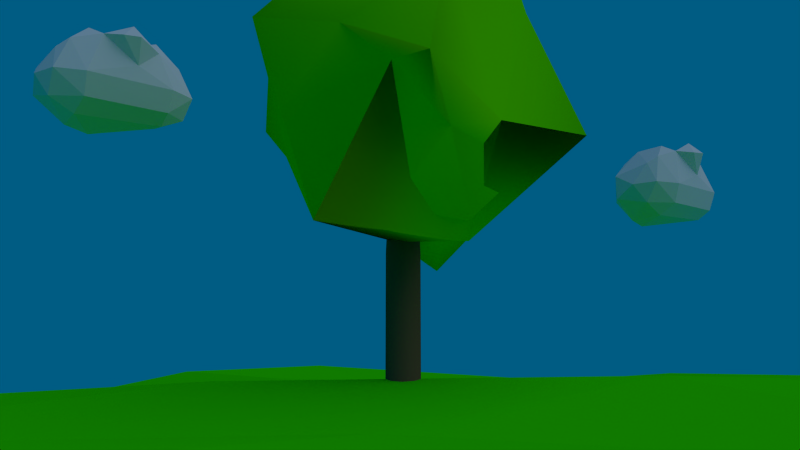 # Source: tree.blend  (saved by Blender 2.59.0; exported with 4.5.12 LTS)
import bpy
from mathutils import Matrix  # noqa: F401  (used for matrix-valued properties, if any)

bpy.ops.wm.read_factory_settings(use_empty=True)
scene = bpy.context.scene
scene.name = 'Scene'

# ---- collections
col_collection_1 = bpy.data.collections.new('Collection 1'); scene.collection.children.link(col_collection_1)

# ---- materials (node trees are filled in below, after node groups)
mat_material_001 = bpy.data.materials.new('Material.001')
mat_material_001.alpha_threshold = 0.0
mat_material_001.use_transparent_shadow = False
mat_material_001.roughness = 0.5
mat_material_001.line_color = (0.0, 0.0, 0.0, 0.494)
mat_material_002 = bpy.data.materials.new('Material.002')
mat_material_002.alpha_threshold = 0.0
mat_material_002.use_transparent_shadow = False
mat_material_002.preview_render_type = 'HAIR'
mat_material_002.diffuse_color = (0.03773, 0.8, 0.0, 1.0)
mat_material_002.roughness = 0.5
mat_material_002.line_color = (0.0, 0.0, 0.0, 1.0)
mat_material = bpy.data.materials.new('Material')
mat_material.alpha_threshold = 0.0
mat_material.use_transparent_shadow = False
mat_material.preview_render_type = 'CUBE'
mat_material.diffuse_color = (0.1574, 0.09469, 0.05129, 1.0)
mat_material.roughness = 0.5
mat_material.line_color = (0.0, 0.0, 0.0, 1.0)
mat_material_003 = bpy.data.materials.new('Material.003')
mat_material_003.alpha_threshold = 0.0
mat_material_003.use_transparent_shadow = False
mat_material_003.diffuse_color = (0.1395, 0.8, 0.0, 1.0)
mat_material_003.specular_color = (1.0, 0.4625, 0.5263)
mat_material_003.roughness = 0.5
mat_material_003.specular_intensity = 0.3

# ---- material node trees

# ---- world
world_world = bpy.data.worlds.new('World'); scene.world = world_world
world_world.color = (0.0, 0.1063, 0.2266)
world_world.use_sun_shadow = False
world_world.sun_shadow_jitter_overblur = 0.0
world_world.cycles.sampling_method = 'MANUAL'
world_world.cycles.sample_map_resolution = 256

# ---- cameras
cam_camera = bpy.data.cameras.new('Camera')
cam_camera.clip_end = 100.0
cam_camera.lens = 35.0
cam_camera.ortho_scale = 7.314
cam_camera.dof.focus_distance = 0.0
cam_camera.dof.aperture_fstop = 128.0

# ---- lights
light_lamp = bpy.data.lights.new('Lamp', 'SUN')
light_lamp.transmission_factor = 0.0
light_lamp.cutoff_distance = 30.0
light_lamp.angle = 1.571
light_lamp.energy = 0.5
light_lamp.shadow_buffer_clip_start = 1.001
light_lamp.shadow_soft_size = 1.0
light_lamp.shadow_cascade_max_distance = 1000.0
light_lamp.cycles.use_multiple_importance_sampling = False

# ---- meshes
me_mesh_001 = bpy.data.meshes.new('Mesh.001')
me_mesh_001.from_pydata([(-1.21, 1.369, 0.5038), (1.165, -0.101, 1.403), (1.975, 1.674, -0.08974), (-0.4205, -0.06054, -1.174), (2.236, 0.63, 1.379), (2.329, -0.7177, -0.7633), (-1.191, 0.006887, -0.7355), (2.465, 1.357, 1.216), (-1.246, -0.4766, 0.01932), (-0.1453, 1.591, 1.218), (2.061, -0.1299, 1.689), (2.739, 0.8955, 0.3046), (1.095, -0.6226, 1.893), (0.9738, 2.097, -0.2931), (1.224, -0.8507, 0.5443), (3.35, 0.3091, -0.07309), (2.323, 0.2775, -1.084), (0.6186, -1.081, 1.351), (2.305, 1.009, 1.593), (-0.7591, -0.305, 1.131), (2.347, -0.1828, -1.101), (1.84, 1.467, -0.7613), (-1.271, 1.298, -0.4454), (-0.2784, 1.28, -1.208), (1.036, 1.686, 1.114), (-0.182, 0.9334, 1.613), (0.501, 1.319, -1.381), (2.395, -0.9365, -0.03361), (0.1754, -0.5481, 1.438), (1.118, -1.203, 1.368), (-0.3973, -0.9333, -0.01616), (3.207, 0.04732, -0.7021), (-0.187, 2.012, 0.3212), (1.995, -0.5671, 1.221), (0.8196, 0.2953, 1.262), (-0.4424, 1.883, -0.414), (-0.1502, -0.1167, 1.675), (-1.521, 0.4029, -0.003605), (2.959, -0.0156, 1.055), (-1.072, 0.0004833, 0.8536), (-0.3513, -0.7047, -0.7502), (3.289, -0.4398, -0.01908)], [], [(19, 39, 8), (40, 30, 8), (35, 13, 26), (36, 25, 39), (6, 40, 8), (2, 11, 15), (0, 9, 32), (6, 8, 37), (20, 31, 5), (30, 28, 19), (31, 16, 21), (1, 4, 34), (28, 1, 36), (38, 10, 33), (2, 31, 21), (34, 25, 36), (0, 32, 35), (41, 33, 27), (28, 36, 19), (20, 16, 31), (22, 6, 37), (9, 0, 25), (15, 38, 41), (37, 0, 22), (24, 7, 2), (4, 25, 34), (32, 13, 35), (12, 1, 28), (22, 23, 6), (5, 31, 41), (2, 7, 11), (6, 23, 3), (15, 31, 2), (0, 35, 22), (9, 24, 32), (18, 24, 25), (29, 33, 12), (31, 15, 41), (4, 18, 25), (26, 23, 35), (38, 4, 10), (30, 19, 8), (39, 0, 37), (33, 1, 12), (2, 21, 13), (40, 6, 3), (33, 10, 1), (41, 27, 5), (36, 39, 19), (26, 16, 20), (25, 0, 39), (23, 26, 3), (14, 28, 30), (14, 17, 28), (4, 1, 10), (26, 20, 3), (29, 17, 14), (22, 35, 23), (24, 13, 32), (20, 40, 3), (4, 7, 18), (18, 7, 24), (8, 39, 37), (11, 7, 4), (27, 14, 30), (5, 27, 30), (5, 30, 40), (27, 33, 14), (24, 9, 25), (1, 34, 36), (14, 33, 29), (29, 12, 17), (20, 5, 40), (38, 15, 11), (11, 4, 38), (38, 33, 41), (26, 21, 16), (2, 13, 24), (13, 21, 26), (12, 28, 17)])
me_mesh_001.materials.append(mat_material_001)
me_mesh_001.use_remesh_preserve_volume = False
me_mesh_001.use_remesh_preserve_attributes = False
me_mesh_001.use_mirror_vertex_groups = False
me_mesh_001.update()
me_mesh = bpy.data.meshes.new('Mesh')
me_mesh.from_pydata([(-1.21, 1.369, 0.5038), (1.165, -0.101, 1.403), (1.975, 1.674, -0.08974), (-0.4205, -0.06054, -1.174), (2.236, 0.63, 1.379), (2.329, -0.7177, -0.7633), (-1.191, 0.006887, -0.7355), (2.465, 1.357, 1.216), (-1.246, -0.4766, 0.01932), (-0.1453, 1.591, 1.218), (2.061, -0.1299, 1.689), (2.739, 0.8955, 0.3046), (1.095, -0.6226, 1.893), (0.9738, 2.097, -0.2931), (1.224, -0.8507, 0.5443), (3.35, 0.3091, -0.07309), (2.323, 0.2775, -1.084), (0.6186, -1.081, 1.351), (2.305, 1.009, 1.593), (-0.7591, -0.305, 1.131), (2.347, -0.1828, -1.101), (1.84, 1.467, -0.7613), (-1.271, 1.298, -0.4454), (-0.2784, 1.28, -1.208), (1.036, 1.686, 1.114), (-0.182, 0.9334, 1.613), (0.501, 1.319, -1.381), (2.395, -0.9365, -0.03361), (0.1754, -0.5481, 1.438), (1.118, -1.203, 1.368), (-0.3973, -0.9333, -0.01616), (3.207, 0.04732, -0.7021), (-0.187, 2.012, 0.3212), (1.995, -0.5671, 1.221), (0.8196, 0.2953, 1.262), (-0.4424, 1.883, -0.414), (-0.1502, -0.1167, 1.675), (-1.521, 0.4029, -0.003605), (2.959, -0.0156, 1.055), (-1.072, 0.0004833, 0.8536), (-0.3513, -0.7047, -0.7502), (3.289, -0.4398, -0.01908)], [], [(19, 39, 8), (40, 30, 8), (35, 13, 26), (36, 25, 39), (6, 40, 8), (2, 11, 15), (0, 9, 32), (6, 8, 37), (20, 31, 5), (30, 28, 19), (31, 16, 21), (1, 4, 34), (28, 1, 36), (38, 10, 33), (2, 31, 21), (34, 25, 36), (0, 32, 35), (41, 33, 27), (28, 36, 19), (20, 16, 31), (22, 6, 37), (9, 0, 25), (15, 38, 41), (37, 0, 22), (24, 7, 2), (4, 25, 34), (32, 13, 35), (12, 1, 28), (22, 23, 6), (5, 31, 41), (2, 7, 11), (6, 23, 3), (15, 31, 2), (0, 35, 22), (9, 24, 32), (18, 24, 25), (29, 33, 12), (31, 15, 41), (4, 18, 25), (26, 23, 35), (38, 4, 10), (30, 19, 8), (39, 0, 37), (33, 1, 12), (2, 21, 13), (40, 6, 3), (33, 10, 1), (41, 27, 5), (36, 39, 19), (26, 16, 20), (25, 0, 39), (23, 26, 3), (14, 28, 30), (14, 17, 28), (4, 1, 10), (26, 20, 3), (29, 17, 14), (22, 35, 23), (24, 13, 32), (20, 40, 3), (4, 7, 18), (18, 7, 24), (8, 39, 37), (11, 7, 4), (27, 14, 30), (5, 27, 30), (5, 30, 40), (27, 33, 14), (24, 9, 25), (1, 34, 36), (14, 33, 29), (29, 12, 17), (20, 5, 40), (38, 15, 11), (11, 4, 38), (38, 33, 41), (26, 21, 16), (2, 13, 24), (13, 21, 26), (12, 28, 17)])
me_mesh.materials.append(mat_material_001)
me_mesh.use_remesh_preserve_volume = False
me_mesh.use_remesh_preserve_attributes = False
me_mesh.use_mirror_vertex_groups = False
me_mesh.update()
me_plane = bpy.data.meshes.new('Plane')
me_plane.from_pydata([(1.0, 1.0, 0.0), (1.0, -1.0, 0.0), (-1.0, -1.0, 0.0), (-1.0, 1.0, 0.0), (0.5973, -0.96, -0.006465), (0.1753, -0.9762, -0.02754), (-0.247, -1.008, 0.004926), (-0.6061, -0.9581, 0.0474), (1.029, 0.624, -0.01585), (1.046, 0.192, 0.02324), (0.9637, -0.211, 0.04728), (1.008, -0.633, -0.01043), (0.6431, 1.024, 0.04823), (0.2015, 0.9532, 0.03271), (-0.2398, 1.018, 0.02469), (-0.5568, 1.013, -0.002633), (-1.001, -0.5866, -0.0214), (-0.952, -0.1507, -0.0294), (-1.029, 0.2251, 0.02569), (-1.029, 0.6041, 0.0326), (0.6211, 0.6365, -0.01227), (0.1553, 0.6622, 0.03637), (-0.2052, 0.6308, 0.01441), (-0.6634, 0.5772, -0.01769), (0.679, 0.2176, -0.00615), (0.1983, 0.2469, 0.05255), (-0.2004, 0.2114, -0.008493), (-0.5926, 0.2016, 0.02429), (0.5825, -0.1843, 0.006357), (0.1986, -0.2073, 0.01758), (-0.1437, -0.1752, 0.04665), (-0.5796, -0.1767, -0.03478), (0.624, -0.6409, 0.01916), (0.2167, -0.6011, 0.02461), (-0.166, -0.6494, 0.008555), (-0.6346, -0.584, 0.008045)], [], [(15, 3, 19, 23), (14, 15, 23, 22), (13, 14, 22, 21), (12, 13, 21, 20), (0, 12, 20, 8), (23, 19, 18, 27), (22, 23, 27, 26), (21, 22, 26, 25), (20, 21, 25, 24), (8, 20, 24, 9), (27, 18, 17, 31), (26, 27, 31, 30), (25, 26, 30, 29), (24, 25, 29, 28), (9, 24, 28, 10), (31, 17, 16, 35), (30, 31, 35, 34), (29, 30, 34, 33), (28, 29, 33, 32), (10, 28, 32, 11), (35, 16, 2, 7), (34, 35, 7, 6), (33, 34, 6, 5), (32, 33, 5, 4), (11, 32, 4, 1)])
me_plane.materials.append(mat_material_002)
me_plane.use_remesh_preserve_volume = False
me_plane.use_remesh_preserve_attributes = False
me_plane.use_mirror_vertex_groups = False
me_plane.update()
me_cube = bpy.data.meshes.new('Cube')
me_cube.from_pydata([(-1.192e-07, -1.788e-07, 1.0), (1.0, -2.98e-07, 0.0), (-2.98e-07, -1.0, 0.0), (-1.0, 2.086e-07, 0.0), (2.235e-07, 1.0, 0.0), (1.0, -2.98e-08, -0.8), (1.788e-07, 1.0, -0.8), (0.75, 0.75, 0.0), (-5.96e-08, -1.0, -0.8), (0.75, -0.75, 0.0), (-1.0, 2.682e-07, -0.8), (-0.75, -0.75, 0.0), (-0.75, 0.75, 0.0), (0.75, -4.023e-07, 0.75), (1.602e-07, 0.75, 0.75), (-3.576e-07, -0.75, 0.75), (-0.75, 9.686e-08, 0.75), (0.75, 0.75, -0.8), (0.75, -0.75, -0.8), (-0.75, -0.75, -0.8), (-0.75, 0.75, -0.8), (0.5556, 0.5556, 0.5556), (0.5556, -0.5556, 0.5556), (-0.5556, -0.5556, 0.5556), (-0.5556, 0.5556, 0.5556), (-1.1, 2.848e-07, -0.85), (-0.825, 0.825, -0.85), (-0.825, -0.825, -0.85), (-7.219e-08, -1.1, -0.85), (0.825, -0.825, -0.85), (1.901e-07, 1.1, -0.85), (0.825, 0.825, -0.85), (1.1, -4.305e-08, -0.85), (1.43, -8.538e-08, -0.95), (1.073, 1.073, -0.95), (1.073, -1.073, -0.95), (2.213e-07, 1.43, -0.95), (-1.072, 1.073, -0.95), (-1.197e-07, -1.43, -0.95), (-1.073, -1.072, -0.95), (-1.43, 3.408e-07, -0.95), (-1.394, 1.394, -1.0), (-1.859, 4.059e-07, -1.0), (-1.394, -1.394, -1.0), (-1.731e-07, -1.859, -1.0), (1.394, -1.394, -1.0), (2.701e-07, 1.859, -1.0), (1.394, 1.394, -1.0), (1.859, -1.482e-07, -1.0), (4.848e-08, 1.288e-07, -1.0)], [], [(0, 13, 21, 14), (0, 14, 24, 16), (0, 16, 23, 15), (0, 15, 22, 13), (1, 5, 17, 7), (1, 7, 21, 13), (1, 13, 22, 9), (1, 9, 18, 5), (2, 8, 18, 9), (2, 9, 22, 15), (2, 15, 23, 11), (2, 11, 19, 8), (3, 10, 19, 11), (3, 11, 23, 16), (3, 16, 24, 12), (3, 12, 20, 10), (4, 14, 21, 7), (4, 7, 17, 6), (4, 6, 20, 12), (4, 12, 24, 14), (10, 20, 26, 25), (19, 10, 25, 27), (8, 19, 27, 28), (18, 8, 28, 29), (20, 6, 30, 26), (6, 17, 31, 30), (5, 18, 29, 32), (17, 5, 32, 31), (31, 32, 33, 34), (32, 29, 35, 33), (30, 31, 34, 36), (26, 30, 36, 37), (29, 28, 38, 35), (28, 27, 39, 38), (27, 25, 40, 39), (25, 26, 37, 40), (40, 37, 41, 42), (39, 40, 42, 43), (38, 39, 43, 44), (35, 38, 44, 45), (37, 36, 46, 41), (36, 34, 47, 46), (33, 35, 45, 48), (34, 33, 48, 47), (49, 42, 41, 46), (49, 44, 43, 42), (49, 48, 45, 44), (49, 46, 47, 48)])
me_cube.polygons.foreach_set('use_smooth', [True] * 48)
me_cube.materials.append(mat_material)
me_cube.use_remesh_preserve_volume = False
me_cube.use_remesh_preserve_attributes = False
me_cube.use_mirror_vertex_groups = False
me_cube.update()
me_cube_001 = bpy.data.meshes.new('Cube.001')
me_cube_001.from_pydata([(0.9358, -0.1844, -1.191), (-0.7066, 0.03336, 1.193), (1.094, 1.024, -0.3924), (0.0634, -0.9324, -1.171), (-1.28, -0.5441, -0.1525), (-0.426, 0.7863, -1.406), (-0.05157, 1.089, 1.014), (-0.7261, 1.423, -0.04866), (1.298, -0.9144, -0.2116), (0.9098, 0.08029, 1.419), (-0.4774, -1.179, 0.5096), (-0.584, 0.8097, 0.7897), (0.146, 0.3006, -1.142), (0.4902, 0.9712, 0.3003), (1.024, -0.4958, 0.6353), (0.3872, -0.9521, 0.2466), (-0.9532, -0.3385, 0.4611), (-0.9277, 0.3735, -0.2076), (0.4196, 0.4147, 1.1), (-0.3933, 0.5178, 0.9858), (0.8294, 0.6234, 0.6252), (-0.3111, -0.9927, -0.2613), (0.3792, 0.6952, -0.9577), (-0.6694, 1.011, -0.7295), (0.402, -0.5039, -1.073), (1.111, -0.0316, -0.4703), (1.045, -0.4795, -0.5799), (0.2105, -0.5774, 0.8168), (-0.06134, -0.03639, -1.24), (0.09747, 0.1958, 1.2), (-0.8367, 0.1722, -0.6598), (0.9663, 0.4055, -0.7238), (-0.44, 1.129, 0.382), (-0.8222, -0.8102, 0.1768), (0.1567, 1.152, 0.003104), (-0.6582, -0.716, -0.5282), (-0.6584, -0.6188, 1.098), (0.7369, -0.7561, -0.08704), (0.1777, 1.123, 0.9929), (0.8433, -0.1084, -1.33), (0.5334, -0.03347, -0.804), (0.134, 0.7052, 0.5896), (0.4695, -0.4221, -0.05838), (-0.3676, -0.3397, 0.6526), (-0.3675, -0.398, -0.3231), (0.1214, 0.723, -0.004287), (-0.4659, -0.4545, 0.09991), (-0.2366, 0.7091, 0.2231), (0.6072, 0.2749, -0.4404), (-0.4746, 0.1349, -0.402), (0.08589, 0.1491, 0.7137), (-0.009398, 0.009752, -0.7502), (0.1537, -0.3149, 0.4839), (0.6545, -0.2561, -0.3541), (0.6941, 0.01263, -0.2884), (0.2686, -0.2708, -0.6497), (-0.3743, 0.6382, -0.4438), (0.255, 0.4487, -0.5808), (-0.1592, -0.564, -0.1629), (0.5251, 0.4056, 0.369), (-0.2086, 0.3423, 0.5853), (0.2792, 0.2804, 0.654), (-0.5292, 0.2557, -0.1307), (-0.5445, -0.1715, 0.2705), (0.2597, -0.5397, 0.1418), (0.6417, -0.2659, 0.375), (0.3215, 0.6143, 0.174), (0.115, 0.212, -0.6913), (-0.323, 0.5174, 0.4677), (-0.259, -0.6757, 0.2996), (0.5733, 0.07976, 0.8451), (0.8062, -0.5171, -0.1331), (-0.4082, 0.8852, -0.03535), (-0.003533, 0.6847, 0.6021), (-0.2282, 0.5034, -0.8499), (-0.7406, -0.2949, -0.09765), (0.06545, -0.5279, -0.7087), (0.684, 0.6462, -0.2416), (-0.3965, 0.0516, 0.7097), (0.5889, -0.07908, -0.721)], [], [(30, 17, 4), (17, 30, 23), (5, 23, 30), (23, 7, 17), (27, 29, 9), (29, 27, 36), (10, 36, 27), (36, 1, 29), (12, 0, 31), (12, 31, 22), (2, 22, 31), (22, 5, 12), (29, 18, 9), (18, 29, 19), (1, 19, 29), (19, 6, 18), (32, 11, 7), (11, 32, 19), (6, 19, 32), (19, 1, 11), (37, 24, 3), (24, 37, 26), (8, 26, 37), (26, 0, 24), (17, 16, 4), (16, 17, 11), (7, 11, 17), (11, 1, 16), (15, 21, 10), (21, 15, 37), (8, 37, 15), (37, 3, 21), (34, 32, 7), (32, 34, 13), (2, 13, 34), (13, 6, 32), (14, 25, 8), (25, 14, 20), (9, 20, 14), (20, 2, 25), (23, 34, 7), (34, 23, 22), (5, 22, 23), (22, 2, 34), (21, 33, 10), (33, 21, 35), (3, 35, 21), (35, 4, 33), (30, 28, 5), (28, 30, 35), (4, 35, 30), (35, 3, 28), (16, 33, 4), (33, 16, 36), (1, 36, 16), (36, 10, 33), (27, 15, 10), (15, 27, 14), (9, 14, 27), (14, 8, 15), (13, 18, 6), (18, 13, 20), (2, 20, 13), (20, 9, 18), (25, 26, 8), (26, 25, 31), (2, 31, 25), (31, 0, 26), (24, 0, 12), (24, 12, 28), (5, 28, 12), (28, 3, 24), (11, 38, 34, 7), (1, 29, 38, 11), (38, 20, 2, 34), (29, 9, 20, 38), (22, 39, 28, 5), (2, 25, 39, 22), (39, 37, 3, 28), (25, 8, 37, 39), (54, 71, 42, 40), (40, 42, 76, 51), (77, 54, 40, 57), (57, 40, 51, 74), (50, 70, 59, 41), (41, 59, 77, 45), (78, 50, 41, 68), (68, 41, 45, 72), (51, 76, 55), (74, 51, 67), (55, 67, 51), (67, 55, 79), (48, 79, 53), (77, 48, 54), (53, 54, 48), (54, 53, 71), (59, 70, 61), (77, 59, 66), (61, 66, 59), (66, 61, 73), (65, 71, 64), (70, 65, 52), (64, 52, 65), (52, 64, 69), (43, 69, 46), (78, 43, 63), (46, 63, 43), (63, 46, 75), (44, 76, 51), (75, 44, 49), (51, 49, 44), (49, 51, 74), (44, 75, 46), (76, 44, 58), (46, 58, 44), (58, 46, 69), (57, 77, 45), (74, 57, 56), (45, 56, 57), (56, 45, 72), (59, 77, 54), (70, 59, 65), (54, 65, 59), (65, 54, 71), (66, 73, 47), (77, 66, 45), (47, 45, 66), (45, 47, 72), (42, 76, 58), (71, 42, 64), (58, 64, 42), (64, 58, 69), (68, 78, 63), (72, 68, 62), (63, 62, 68), (62, 63, 75), (53, 79, 55), (71, 53, 42), (55, 42, 53), (42, 55, 76), (60, 78, 68), (73, 60, 47), (68, 47, 60), (47, 68, 72), (60, 73, 61), (78, 60, 50), (61, 50, 60), (50, 61, 70), (57, 74, 67), (77, 57, 48), (67, 48, 57), (48, 67, 79), (43, 78, 50), (69, 43, 52), (50, 52, 43), (52, 50, 70), (56, 72, 62), (74, 56, 49), (62, 49, 56), (49, 62, 75)])
me_cube_001.polygons.foreach_set('use_smooth', [True] * 160)
me_cube_001.materials.append(mat_material_003)
me_cube_001.use_remesh_preserve_volume = False
me_cube_001.use_remesh_preserve_attributes = False
me_cube_001.use_mirror_vertex_groups = False
me_cube_001.update()

# ---- objects
ob_mball_000 = bpy.data.objects.new('Mball.000', me_mesh_001)
ob_mball_010 = bpy.data.objects.new('Mball.010', me_mesh)
ob_plane = bpy.data.objects.new('Plane', me_plane)
ob_cube = bpy.data.objects.new('Cube', me_cube)
ob_cube_001 = bpy.data.objects.new('Cube.001', me_cube_001)
ob_lamp = bpy.data.objects.new('Lamp', light_lamp)
ob_camera = bpy.data.objects.new('Camera', cam_camera)

# ---- transforms, parenting, visibility, modifiers, constraints
ob_mball_000.location = (-5.0, -2.183, 3.0)
ob_mball_000.rotation_euler = (0.0, 0.0, 1.571)
ob_mball_000.scale = (0.5, 0.5, 0.5)
ob_mball_000.lineart.crease_threshold = 0.0
ob_mball_010.location = (-1.0, 7.817, 2.0)
ob_mball_010.rotation_euler = (0.0, 0.0, 1.571)
ob_mball_010.scale = (0.5, 0.5, 0.5)
ob_mball_010.lineart.crease_threshold = 0.0
ob_plane.location = (1.325e-08, 2.318e-08, -2.0)
ob_plane.scale = (10.0, 10.0, 10.0)
ob_plane.lineart.crease_threshold = 0.0
_m = ob_plane.modifiers.new('ParticleSystem 1', 'PARTICLE_SYSTEM')
ob_cube.location = (0.0, 0.0, 0.0)
ob_cube.scale = (0.2, 0.2, 2.0)
ob_cube.lock_rotations_4d = False
ob_cube.empty_display_type = 'ARROWS'
ob_cube.lineart.crease_threshold = 0.0
ob_cube_001.location = (-2.98e-08, -3.725e-08, 2.0)
ob_cube_001.scale = (1.5, 1.5, 1.5)
ob_cube_001.lineart.crease_threshold = 0.0
ob_lamp.location = (4.076, -6.182, 5.904)
ob_lamp.rotation_euler = (0.6503, 0.05522, 1.866)
ob_lamp.lock_rotations_4d = False
ob_lamp.empty_display_type = 'ARROWS'
ob_lamp.color = (0.0, 0.0, 0.0, 0.0)
ob_lamp.lineart.crease_threshold = 0.0
ob_camera.location = (7.08, -6.224, -1.093)
ob_camera.rotation_euler = (1.722, -1.037e-05, 0.8537)
ob_camera.scale = (1.0, 1.0, 1.0)
ob_camera.lock_rotations_4d = False
ob_camera.empty_display_type = 'ARROWS'
ob_camera.color = (0.0, 0.0, 0.0, 0.0)
ob_camera.display_type = 'WIRE'
ob_camera.lineart.crease_threshold = 0.0

# ---- collection membership
col_collection_1.objects.link(ob_mball_000)
col_collection_1.objects.link(ob_mball_010)
col_collection_1.objects.link(ob_plane)
col_collection_1.objects.link(ob_cube)
col_collection_1.objects.link(ob_cube_001)
col_collection_1.objects.link(ob_lamp)
col_collection_1.objects.link(ob_camera)

# ---- scene / render settings (as saved in the file)
scene.camera = ob_camera
scene.frame_start = 1; scene.frame_end = 250; scene.frame_set(1)
scene.render.engine = 'BLENDER_EEVEE_NEXT'
scene.render.image_settings.color_mode = 'RGB'
scene.render.image_settings.compression = 90
scene.render.resolution_percentage = 50
scene.render.dither_intensity = 0.0
scene.render.bake_margin = 2
scene.render.bake_bias = 0.0
scene.cycles.use_denoising = False
scene.cycles.samples = 10
scene.cycles.sampling_pattern = 'TABULATED_SOBOL'
scene.cycles.light_sampling_threshold = 0.0
scene.cycles.use_adaptive_sampling = False
scene.cycles.use_light_tree = False
scene.cycles.blur_glossy = 0.0
scene.cycles.volume_bounces = 1
scene.cycles.pixel_filter_type = 'GAUSSIAN'
scene.cycles.sample_clamp_indirect = 0.0
scene.view_settings.view_transform = 'Standard'
bpy.context.view_layer.update()
